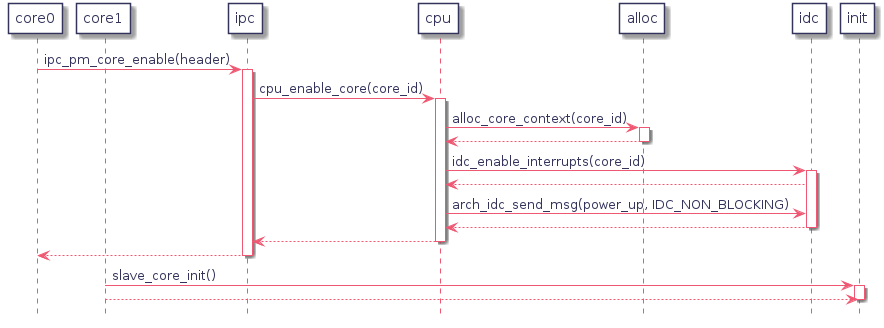

The diagram above was rendered by PlantUML. Its source (embedded in the PNG):
@startuml
hidefootbox
skinparam componentStyle uml2

skinparam defaultFontColor	#33335b

skinparam rectangle {
	color		#d6d6de
	backgroundColor	#ffffff
}

skinparam component {
	backgroundColor	#ffffff
	borderColor	#33335b
	arrowColor	#f05772
}

skinparam interface {
	backgroundColor	#ffffff
	borderColor	#f05772
}

skinparam class {
	backgroundColor	#ffffff
	borderColor	#33335b
	arrowColor	#f05772
}
skinparam stereotypeCBackgroundColor	#6fccdd

skinparam sequence {
	arrowColor		#4a4a86
	lifeLineBorderColor	#f05772
	groupBorderColor	#a1a1ca
	boxBorderColor		#a1a1ca
	dividerBorderColor	#d6d6de
	dividerBorderThickness	1
}
skinparam participant {
	borderColor		#33335b
	backgroundColor		#ffffff
}
skinparam actor {
	borderColor		#33335b
	backgroundColor		#ffffff
}

skinparam state {
	borderColor		#33335b
	backgroundColor		#ffffff
}

skinparam node {
	backgroundColor		#ffffff
}

skinparam note {
	backgroundColor 	#f6ed80
	borderColor		#d6d6de
}

skinparam activity {
	borderColor		#33335b
	backgroundColor		#ffffff
}

skinparam activityDiamond {
	borderColor		#33335b
	backgroundColor		#ffffff
}

skinparam arrowColor	#f05772
skinparam maxMessageSize 400
skinparam BoxPadding 4
participant core0
participant core1
participant ipc
participant cpu
participant alloc
participant idc
participant init

core0 -> ipc : ipc_pm_core_enable(header)
   activate ipc

   ipc -> cpu : cpu_enable_core(core_id)
      activate cpu

      cpu -> alloc : alloc_core_context(core_id)
         activate alloc
      cpu <-- alloc
      deactivate alloc

      cpu -> idc : idc_enable_interrupts(core_id)
         activate idc
      cpu <-- idc
      cpu-> idc : arch_idc_send_msg(power_up, IDC_NON_BLOCKING)
      cpu <-- idc
      deactivate idc

   ipc <-- cpu
   deactivate cpu

core0 <-- ipc
deactivate ipc

core1 -> init : slave_core_init()
   activate init
init <-- core1
deactivate init

@enduml